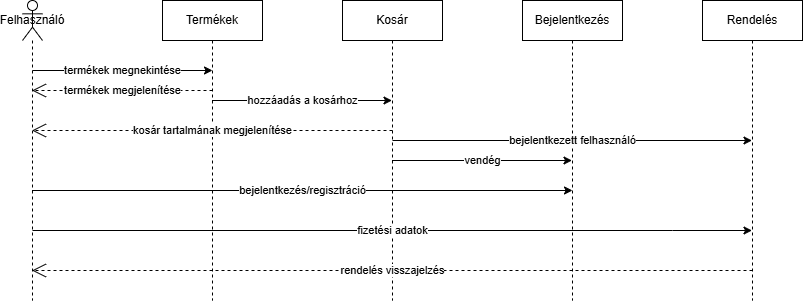

The diagram above was exported from draw.io. Its source (the exported page's mxGraphModel, read from the mxfile embedded in the PNG):
<mxGraphModel dx="881" dy="737" grid="1" gridSize="10" guides="1" tooltips="1" connect="1" arrows="1" fold="1" page="1" pageScale="1" pageWidth="850" pageHeight="1100" math="0" shadow="0">
  <root>
    <mxCell id="0" />
    <mxCell id="1" parent="0" />
    <mxCell id="9qApm5kCaHQU_qGzB1sq-6" value="hozzáadás a kosárhoz" style="edgeStyle=orthogonalEdgeStyle;rounded=0;orthogonalLoop=1;jettySize=auto;html=1;curved=0;" edge="1" parent="1" source="9qApm5kCaHQU_qGzB1sq-4" target="9qApm5kCaHQU_qGzB1sq-5">
      <mxGeometry relative="1" as="geometry">
        <Array as="points">
          <mxPoint x="370" y="160" />
          <mxPoint x="370" y="160" />
        </Array>
      </mxGeometry>
    </mxCell>
    <mxCell id="9qApm5kCaHQU_qGzB1sq-4" value="Termékek" style="shape=umlLifeline;perimeter=lifelinePerimeter;whiteSpace=wrap;html=1;container=1;dropTarget=0;collapsible=0;recursiveResize=0;outlineConnect=0;portConstraint=eastwest;newEdgeStyle={&quot;curved&quot;:0,&quot;rounded&quot;:0};" vertex="1" parent="1">
      <mxGeometry x="230" y="60" width="100" height="300" as="geometry" />
    </mxCell>
    <mxCell id="9qApm5kCaHQU_qGzB1sq-8" value="vendég" style="edgeStyle=orthogonalEdgeStyle;rounded=0;orthogonalLoop=1;jettySize=auto;html=1;curved=0;" edge="1" parent="1" source="9qApm5kCaHQU_qGzB1sq-5" target="9qApm5kCaHQU_qGzB1sq-7">
      <mxGeometry relative="1" as="geometry">
        <Array as="points">
          <mxPoint x="560" y="220" />
          <mxPoint x="560" y="220" />
        </Array>
      </mxGeometry>
    </mxCell>
    <mxCell id="9qApm5kCaHQU_qGzB1sq-5" value="Kosár" style="shape=umlLifeline;perimeter=lifelinePerimeter;whiteSpace=wrap;html=1;container=1;dropTarget=0;collapsible=0;recursiveResize=0;outlineConnect=0;portConstraint=eastwest;newEdgeStyle={&quot;curved&quot;:0,&quot;rounded&quot;:0};" vertex="1" parent="1">
      <mxGeometry x="410" y="60" width="100" height="300" as="geometry" />
    </mxCell>
    <mxCell id="9qApm5kCaHQU_qGzB1sq-7" value="Bejelentkezés" style="shape=umlLifeline;perimeter=lifelinePerimeter;whiteSpace=wrap;html=1;container=1;dropTarget=0;collapsible=0;recursiveResize=0;outlineConnect=0;portConstraint=eastwest;newEdgeStyle={&quot;curved&quot;:0,&quot;rounded&quot;:0};" vertex="1" parent="1">
      <mxGeometry x="590" y="60" width="100" height="300" as="geometry" />
    </mxCell>
    <mxCell id="9qApm5kCaHQU_qGzB1sq-9" value="Felhasználó" style="shape=umlLifeline;perimeter=lifelinePerimeter;whiteSpace=wrap;html=1;container=1;dropTarget=0;collapsible=0;recursiveResize=0;outlineConnect=0;portConstraint=eastwest;newEdgeStyle={&quot;curved&quot;:0,&quot;rounded&quot;:0};participant=umlActor;" vertex="1" parent="1">
      <mxGeometry x="90" y="60" width="20" height="300" as="geometry" />
    </mxCell>
    <mxCell id="9qApm5kCaHQU_qGzB1sq-10" value="termékek megnekintése" style="edgeStyle=orthogonalEdgeStyle;rounded=0;orthogonalLoop=1;jettySize=auto;html=1;curved=0;" edge="1" parent="1">
      <mxGeometry relative="1" as="geometry">
        <mxPoint x="100" y="130" as="sourcePoint" />
        <mxPoint x="280" y="130" as="targetPoint" />
        <Array as="points">
          <mxPoint x="200" y="130" />
          <mxPoint x="200" y="130" />
        </Array>
      </mxGeometry>
    </mxCell>
    <mxCell id="9qApm5kCaHQU_qGzB1sq-11" value="termékek megjelenítése" style="endArrow=open;endSize=12;dashed=1;html=1;rounded=0;" edge="1" parent="1" target="9qApm5kCaHQU_qGzB1sq-9">
      <mxGeometry width="160" relative="1" as="geometry">
        <mxPoint x="280" y="150" as="sourcePoint" />
        <mxPoint x="160" y="150" as="targetPoint" />
      </mxGeometry>
    </mxCell>
    <mxCell id="9qApm5kCaHQU_qGzB1sq-12" value="Rendelés" style="shape=umlLifeline;perimeter=lifelinePerimeter;whiteSpace=wrap;html=1;container=1;dropTarget=0;collapsible=0;recursiveResize=0;outlineConnect=0;portConstraint=eastwest;newEdgeStyle={&quot;curved&quot;:0,&quot;rounded&quot;:0};" vertex="1" parent="1">
      <mxGeometry x="770" y="60" width="100" height="300" as="geometry" />
    </mxCell>
    <mxCell id="9qApm5kCaHQU_qGzB1sq-15" value="kosár tartalmának megjelenítése" style="endArrow=open;endSize=12;dashed=1;html=1;rounded=0;" edge="1" parent="1" target="9qApm5kCaHQU_qGzB1sq-9">
      <mxGeometry width="160" relative="1" as="geometry">
        <mxPoint x="460" y="190" as="sourcePoint" />
        <mxPoint x="280" y="190" as="targetPoint" />
      </mxGeometry>
    </mxCell>
    <mxCell id="9qApm5kCaHQU_qGzB1sq-16" value="bejelentkezett felhasználó" style="edgeStyle=orthogonalEdgeStyle;rounded=0;orthogonalLoop=1;jettySize=auto;html=1;curved=0;" edge="1" parent="1" target="9qApm5kCaHQU_qGzB1sq-12">
      <mxGeometry relative="1" as="geometry">
        <mxPoint x="460" y="200" as="sourcePoint" />
        <mxPoint x="600" y="130" as="targetPoint" />
        <Array as="points">
          <mxPoint x="460" y="200" />
        </Array>
      </mxGeometry>
    </mxCell>
    <mxCell id="9qApm5kCaHQU_qGzB1sq-17" value="bejelentkezés/regisztráció" style="edgeStyle=orthogonalEdgeStyle;rounded=0;orthogonalLoop=1;jettySize=auto;html=1;curved=0;" edge="1" parent="1" source="9qApm5kCaHQU_qGzB1sq-9">
      <mxGeometry relative="1" as="geometry">
        <mxPoint x="280" y="230" as="sourcePoint" />
        <mxPoint x="640" y="250" as="targetPoint" />
        <Array as="points">
          <mxPoint x="640" y="250" />
        </Array>
      </mxGeometry>
    </mxCell>
    <mxCell id="9qApm5kCaHQU_qGzB1sq-18" value="fizetési adatok" style="edgeStyle=orthogonalEdgeStyle;rounded=0;orthogonalLoop=1;jettySize=auto;html=1;curved=0;" edge="1" parent="1" target="9qApm5kCaHQU_qGzB1sq-12">
      <mxGeometry relative="1" as="geometry">
        <mxPoint x="100" y="290" as="sourcePoint" />
        <mxPoint x="641" y="290" as="targetPoint" />
        <Array as="points">
          <mxPoint x="740" y="290" />
          <mxPoint x="740" y="290" />
        </Array>
      </mxGeometry>
    </mxCell>
    <mxCell id="9qApm5kCaHQU_qGzB1sq-19" value="rendelés visszajelzés" style="endArrow=open;endSize=12;dashed=1;html=1;rounded=0;" edge="1" parent="1" target="9qApm5kCaHQU_qGzB1sq-9">
      <mxGeometry width="160" relative="1" as="geometry">
        <mxPoint x="820" y="330" as="sourcePoint" />
        <mxPoint x="460" y="330" as="targetPoint" />
      </mxGeometry>
    </mxCell>
  </root>
</mxGraphModel>